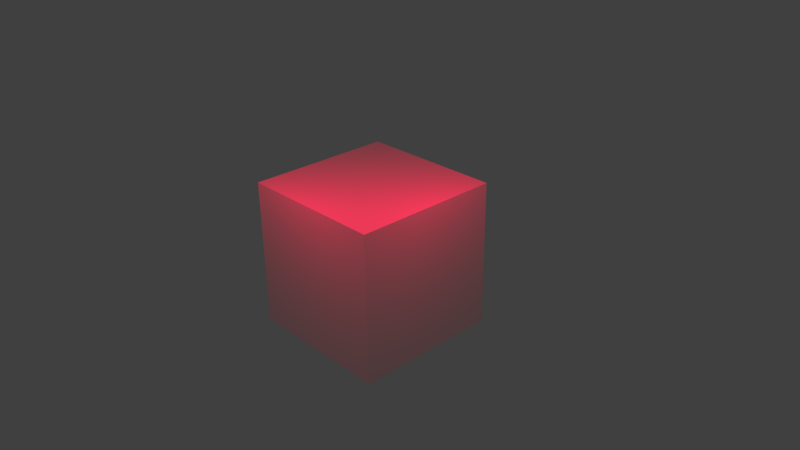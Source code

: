 # Source: 4909_03_adding_a_second_lamp2.blend  (saved by Blender 2.70.0; exported with 4.5.12 LTS)
import bpy
from mathutils import Matrix  # noqa: F401  (used for matrix-valued properties, if any)

bpy.ops.wm.read_factory_settings(use_empty=True)
scene = bpy.context.scene
scene.name = 'Scene'

# ---- collections
col_collection_1 = bpy.data.collections.new('Collection 1'); scene.collection.children.link(col_collection_1)

# ---- materials (node trees are filled in below, after node groups)
mat_material = bpy.data.materials.new('Material')
mat_material.alpha_threshold = 0.0
mat_material.use_transparent_shadow = False
mat_material.roughness = 0.5
mat_material.line_color = (0.0, 0.0, 0.0, 1.0)

# ---- material node trees

# ---- world
world_world = bpy.data.worlds.new('World'); scene.world = world_world
world_world.color = (0.05088, 0.05088, 0.05088)
world_world.use_sun_shadow = False
world_world.sun_shadow_jitter_overblur = 0.0
world_world.cycles.sampling_method = 'MANUAL'
world_world.cycles.sample_map_resolution = 256

# ---- cameras
cam_camera = bpy.data.cameras.new('Camera')
cam_camera.clip_end = 100.0
cam_camera.lens = 35.0
cam_camera.sensor_width = 32.0
cam_camera.sensor_height = 18.0
cam_camera.ortho_scale = 7.314
cam_camera.dof.focus_distance = 0.0
cam_camera.dof.aperture_fstop = 128.0

# ---- lights
light_lamp_001 = bpy.data.lights.new('Lamp.001', 'POINT')
light_lamp_001.color = (1.0, 0.0, 0.06809)
light_lamp_001.transmission_factor = 0.0
light_lamp_001.cutoff_distance = 30.0
light_lamp_001.energy = 100.0
light_lamp_001.shadow_buffer_clip_start = 1.001
light_lamp_001.shadow_soft_size = 1.0
light_lamp_001.shadow_maximum_resolution = 0.006
light_lamp_001.use_absolute_resolution = True
light_lamp_001.cycles.use_multiple_importance_sampling = False
light_lamp = bpy.data.lights.new('Lamp', 'POINT')
light_lamp.color = (1.0, 0.0, 0.06809)
light_lamp.transmission_factor = 0.0
light_lamp.cutoff_distance = 30.0
light_lamp.energy = 100.0
light_lamp.shadow_buffer_clip_start = 1.001
light_lamp.shadow_soft_size = 1.0
light_lamp.shadow_maximum_resolution = 0.006
light_lamp.use_absolute_resolution = True
light_lamp.cycles.use_multiple_importance_sampling = False

# ---- meshes
me_cube = bpy.data.meshes.new('Cube')
me_cube.from_pydata([(1.0, 1.0, -1.0), (1.0, -1.0, -1.0), (-1.0, -1.0, -1.0), (-1.0, 1.0, -1.0), (1.0, 1.0, 1.0), (1.0, -1.0, 1.0), (-1.0, -1.0, 1.0), (-1.0, 1.0, 1.0)], [], [(0, 1, 2, 3), (4, 7, 6, 5), (0, 4, 5, 1), (1, 5, 6, 2), (2, 6, 7, 3), (4, 0, 3, 7)])
me_cube.materials.append(mat_material)
me_cube.use_remesh_preserve_volume = False
me_cube.use_remesh_preserve_attributes = False
me_cube.use_mirror_vertex_groups = False
me_cube.update()

# ---- objects
ob_lamp_001 = bpy.data.objects.new('Lamp.001', light_lamp_001)
ob_cube = bpy.data.objects.new('Cube', me_cube)
ob_lamp = bpy.data.objects.new('Lamp', light_lamp)
ob_camera = bpy.data.objects.new('Camera', cam_camera)

# ---- transforms, parenting, visibility, modifiers, constraints
ob_lamp_001.location = (0.01725, -1.699, 2.109)
ob_lamp_001.rotation_euler = (0.6503, 0.05522, 1.866)
ob_lamp_001.lock_rotations_4d = False
ob_lamp_001.empty_display_type = 'ARROWS'
ob_lamp_001.color = (0.0, 0.0, 0.0, 0.0)
ob_lamp_001.lineart.crease_threshold = 0.0
ob_cube.location = (0.0, 0.0, 0.0)
ob_cube.lock_rotations_4d = False
ob_cube.empty_display_type = 'ARROWS'
ob_cube.lineart.crease_threshold = 0.0
ob_lamp.location = (1.565, -0.01019, 2.109)
ob_lamp.rotation_euler = (0.6503, 0.05522, 1.866)
ob_lamp.lock_rotations_4d = False
ob_lamp.empty_display_type = 'ARROWS'
ob_lamp.color = (0.0, 0.0, 0.0, 0.0)
ob_lamp.lineart.crease_threshold = 0.0
ob_camera.location = (7.481, -6.508, 5.344)
ob_camera.rotation_euler = (1.109, 0.01082, 0.8149)
ob_camera.lock_rotations_4d = False
ob_camera.empty_display_type = 'ARROWS'
ob_camera.color = (0.0, 0.0, 0.0, 0.0)
ob_camera.display_type = 'WIRE'
ob_camera.lineart.crease_threshold = 0.0

# ---- collection membership
col_collection_1.objects.link(ob_lamp_001)
col_collection_1.objects.link(ob_cube)
col_collection_1.objects.link(ob_lamp)
col_collection_1.objects.link(ob_camera)

# ---- scene / render settings (as saved in the file)
scene.camera = ob_camera
scene.frame_start = 1; scene.frame_end = 250; scene.frame_set(2)
scene.render.engine = 'BLENDER_EEVEE_NEXT'
scene.render.image_settings.color_mode = 'RGB'
scene.render.image_settings.compression = 90
scene.render.resolution_percentage = 50
scene.render.dither_intensity = 0.0
scene.render.bake_margin = 2
scene.render.bake_bias = 0.0
scene.cycles.use_denoising = False
scene.cycles.samples = 10
scene.cycles.sampling_pattern = 'TABULATED_SOBOL'
scene.cycles.light_sampling_threshold = 0.0
scene.cycles.use_adaptive_sampling = False
scene.cycles.use_light_tree = False
scene.cycles.blur_glossy = 0.0
scene.cycles.volume_bounces = 1
scene.cycles.pixel_filter_type = 'GAUSSIAN'
scene.cycles.sample_clamp_indirect = 0.0
scene.view_settings.view_transform = 'Standard'
bpy.context.view_layer.update()
